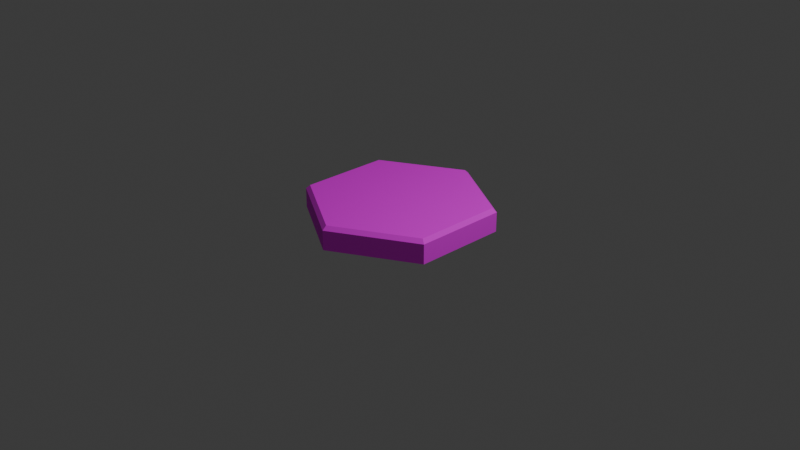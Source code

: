 # Source: fungal-forest.blend  (saved by Blender 4.1.24; exported with 4.5.12 LTS)
import bpy
from mathutils import Matrix  # noqa: F401  (used for matrix-valued properties, if any)

bpy.ops.wm.read_factory_settings(use_empty=True)
scene = bpy.context.scene
scene.name = 'Scene'

# ---- collections
col_collection = bpy.data.collections.new('Collection'); scene.collection.children.link(col_collection)

# ---- images (referenced by path relative to the original .blend; pixels are not part of the script)
import os
ASSET_DIR = os.environ.get("B2B_ASSET_DIR", "")  # directory of the original .blend (textures are referenced by path, not embedded)
HERE = os.path.dirname(os.path.abspath(__file__))  # packed textures are extracted next to this script under _unpacked/

def load_image(name, relpath, width, height, colorspace="sRGB"):
    """Load a texture the original file referenced (path relative to the .blend, or extracted next to this script)."""
    p = next((c for c in (os.path.join(HERE, relpath), os.path.join(ASSET_DIR, relpath)) if relpath and os.path.exists(c)), "")
    if p:
        img = bpy.data.images.load(p, check_existing=True)
        img.name = name
    else:  # same state as the original file: an image datablock whose file is absent (Cycles renders it pink)
        img = bpy.data.images.new(name, width, height)
        img.source = "FILE"
        img.filepath = "//" + (relpath or name)
    img.colorspace_settings.name = colorspace
    return img
img_fungal_fields_png = load_image('fungal-fields.png', 'fungal-fields.png', 1024, 1024, 'sRGB')
img_stylizedwoodplanks_01_basecolor_jpg = load_image('StylizedWoodPlanks_01_basecolor.jpg', 'StylizedWoodPlanks_01_basecolor.jpg', 1024, 1024, 'sRGB')

# ---- materials (node trees are filled in below, after node groups)
mat_material_top = bpy.data.materials.new('Material.top')
mat_material_top.use_transparent_shadow = False
mat_material_side = bpy.data.materials.new('Material.side')
mat_material_side.use_transparent_shadow = False

# ---- material node trees
mat_material_top.use_nodes = True; mat_material_top.node_tree.nodes.clear()
_N = mat_material_top.node_tree.nodes; _L = mat_material_top.node_tree.links
n0 = _N.new('ShaderNodeBsdfPrincipled'); n0.name = 'Principled BSDF'; n0.location = (10, 300)
n0.inputs[2].default_value = 1.0
n0.inputs[3].default_value = 1.0
n1 = _N.new('ShaderNodeOutputMaterial'); n1.name = 'Material Output'; n1.location = (300, 300)
n2 = _N.new('ShaderNodeTexImage'); n2.name = 'Image Texture'; n2.location = (-280, 260)
n2.image = img_fungal_fields_png
n3 = _N.new('ShaderNodeUVMap'); n3.name = 'UV Map'; n3.location = (-180, 60)
_L.new(n0.outputs[0], n1.inputs[0])
_L.new(n2.outputs[0], n0.inputs[0])
n1.is_active_output = True
mat_material_side.use_nodes = True; mat_material_side.node_tree.nodes.clear()
_N = mat_material_side.node_tree.nodes; _L = mat_material_side.node_tree.links
n0 = _N.new('ShaderNodeBsdfPrincipled'); n0.name = 'Principled BSDF'; n0.location = (10, 300)
n0.inputs[2].default_value = 1.0
n1 = _N.new('ShaderNodeOutputMaterial'); n1.name = 'Material Output'; n1.location = (300, 300)
n2 = _N.new('ShaderNodeTexImage'); n2.name = 'Image Texture'; n2.location = (-280, 260)
n2.image = img_stylizedwoodplanks_01_basecolor_jpg
n3 = _N.new('ShaderNodeTexVoronoi'); n3.name = 'Voronoi Texture'; n3.location = (-180, 140)
n4 = _N.new('ShaderNodeAttribute'); n4.name = 'Attribute'; n4.location = (-180, 100)
_L.new(n0.outputs[0], n1.inputs[0])
_L.new(n2.outputs[0], n0.inputs[0])
n1.is_active_output = True

# ---- world
world_world = bpy.data.worlds.new('World'); scene.world = world_world
world_world.use_nodes = True; world_world.node_tree.nodes.clear()
_N = world_world.node_tree.nodes; _L = world_world.node_tree.links
n0 = _N.new('ShaderNodeOutputWorld'); n0.name = 'World Output'; n0.location = (300, 300)
n1 = _N.new('ShaderNodeBackground'); n1.name = 'Background'; n1.location = (10, 300)
n1.inputs[0].default_value = (0.05088, 0.05088, 0.05088, 1.0)
_L.new(n1.outputs[0], n0.inputs[0])
n0.is_active_output = True
world_world.color = (0.05088, 0.05088, 0.05088)
world_world.use_sun_shadow = False
world_world.sun_shadow_jitter_overblur = 0.0

# ---- cameras
cam_camera = bpy.data.cameras.new('Camera')
cam_camera.clip_end = 100.0
cam_camera.ortho_scale = 7.314

# ---- lights
light_light = bpy.data.lights.new('Light', 'POINT')
light_light.transmission_factor = 0.0
light_light.energy = 1000.0
light_light.shadow_soft_size = 0.1
light_light.shadow_maximum_resolution = 0.006
light_light.use_absolute_resolution = True

# ---- meshes
me_circle = bpy.data.meshes.new('Circle')
me_circle.from_pydata([(0.0, 1.0, 0.0), (-0.866, 0.5, 0.0), (-0.866, -0.5, 0.0), (0.0, -1.0, 0.0), (0.866, -0.5, 0.0), (0.866, 0.5, 0.0), (-0.866, 0.5, 0.2099), (-0.826, 0.4769, 0.25), (0.0, 0.9537, 0.25), (0.0, 1.0, 0.2099), (-0.866, -0.5, 0.2099), (-0.826, -0.4769, 0.25), (0.0, -1.0, 0.2099), (0.0, -0.9537, 0.25), (0.866, -0.5, 0.2099), (0.826, -0.4769, 0.25), (0.866, 0.5, 0.2099), (0.826, 0.4769, 0.25)], [], [(0, 5, 4, 3, 2, 1), (1, 2, 10, 6), (3, 4, 14, 12), (8, 7, 11, 13, 15, 17), (2, 3, 12, 10), (4, 5, 16, 14), (5, 0, 9, 16), (7, 8, 9, 6), (11, 7, 6, 10), (13, 11, 10, 12), (15, 13, 12, 14), (17, 15, 14, 16), (8, 17, 16, 9), (0, 1, 6, 9)])
me_circle.polygons.foreach_set('material_index', [0, 1, 1, 0, 1, 1, 1, 1, 1, 1, 1, 1, 1, 1])
_uv = me_circle.uv_layers.new(name='UVMap')
_uv.uv.foreach_set('vector', [0.5, 1.0, 0.933, 0.75, 0.933, 0.25, 0.5, 0.0, 0.06699, 0.25, 0.06699, 0.75, 0.06699, 0.75, 0.06699, 0.25, 0.06699, 0.25, 0.06699, 0.75, 0.5, 0.0, 0.933, 0.25, 0.933, 0.25, 0.5, 0.0, 0.5, 0.9769, 0.08702, 0.7384, 0.08702, 0.2616, 0.5, 0.02313, 0.913, 0.2616, 0.913, 0.7384, 0.06699, 0.25, 0.5, 0.0, 0.5, 0.0, 0.06699, 0.25, 0.933, 0.25, 0.933, 0.75, 0.933, 0.75, 0.933, 0.25, 0.933, 0.75, 0.5, 1.0, 0.5, 1.0, 0.933, 0.75, 0.08702, 0.7384, 0.5, 0.9769, 0.5, 1.0, 0.06699, 0.75, 0.08702, 0.2616, 0.08702, 0.7384, 0.06699, 0.75, 0.06699, 0.25, 0.5, 0.02313, 0.08702, 0.2616, 0.06699, 0.25, 0.5, 0.0, 0.913, 0.2616, 0.5, 0.02313, 0.5, 0.0, 0.933, 0.25, 0.913, 0.7384, 0.913, 0.2616, 0.933, 0.25, 0.933, 0.75, 0.5, 0.9769, 0.913, 0.7384, 0.933, 0.75, 0.5, 1.0, 0.5, 1.0, 0.06699, 0.75, 0.06699, 0.75, 0.5, 1.0])
me_circle.materials.append(mat_material_top)
me_circle.materials.append(mat_material_side)
me_circle.update()

# ---- objects
ob_light = bpy.data.objects.new('Light', light_light)
ob_camera = bpy.data.objects.new('Camera', cam_camera)
ob_circle = bpy.data.objects.new('Circle', me_circle)

# ---- transforms, parenting, visibility, modifiers, constraints
ob_light.location = (4.076, 1.005, 5.904)
ob_light.rotation_euler = (0.6503, 0.05522, 1.866)
ob_light.lock_rotations_4d = False
ob_light.empty_display_type = 'ARROWS'
ob_light.color = (0.0, 0.0, 0.0, 0.0)
ob_light.lineart.crease_threshold = 0.0
ob_camera.location = (7.359, -6.926, 4.958)
ob_camera.rotation_euler = (1.109, 0.0, 0.8149)
ob_camera.lock_rotations_4d = False
ob_camera.empty_display_type = 'ARROWS'
ob_camera.color = (0.0, 0.0, 0.0, 0.0)
ob_camera.display_type = 'WIRE'
ob_camera.lineart.crease_threshold = 0.0
ob_circle.location = (0.0, 0.0, 0.0)

# ---- collection membership
col_collection.objects.link(ob_light)
col_collection.objects.link(ob_camera)
col_collection.objects.link(ob_circle)

# ---- scene / render settings (as saved in the file)
scene.camera = ob_camera
scene.frame_start = 1; scene.frame_end = 250; scene.frame_set(1)
scene.render.engine = 'BLENDER_EEVEE_NEXT'
scene.cycles.sampling_pattern = 'TABULATED_SOBOL'
scene.eevee.ray_tracing_options.trace_max_roughness = 0.0
bpy.context.view_layer.update()
